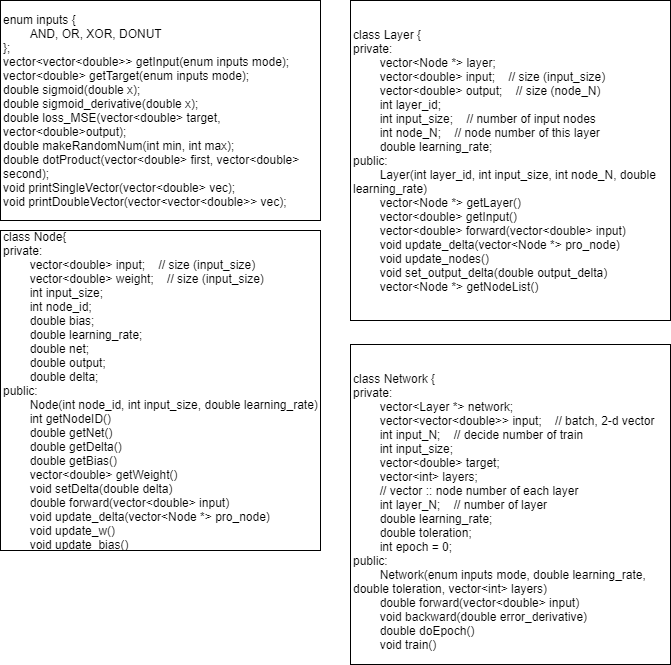

The diagram above was exported from draw.io. Its source (the exported page's mxGraphModel, read from the mxfile embedded in the PNG):
<mxGraphModel dx="1195" dy="735" grid="1" gridSize="10" guides="1" tooltips="1" connect="1" arrows="1" fold="1" page="1" pageScale="1" pageWidth="827" pageHeight="1169" math="0" shadow="0">
  <root>
    <mxCell id="0" />
    <mxCell id="1" parent="0" />
    <mxCell id="_eIUWZBe-GErafpfMWvA-3" value="&lt;div&gt;enum inputs {&lt;/div&gt;&lt;div&gt;&lt;span style=&quot;white-space: pre&quot;&gt;&#09;&lt;/span&gt;AND, OR, XOR, DONUT&lt;/div&gt;&lt;div&gt;};&lt;/div&gt;&lt;div&gt;vector&amp;lt;vector&amp;lt;double&amp;gt;&amp;gt; getInput(enum inputs mode);&lt;/div&gt;&lt;div&gt;vector&amp;lt;double&amp;gt; getTarget(enum inputs mode);&lt;/div&gt;&lt;div&gt;double sigmoid(double x);&lt;/div&gt;&lt;div&gt;double sigmoid_derivative(double x);&lt;/div&gt;&lt;div&gt;double loss_MSE(vector&amp;lt;double&amp;gt; target, vector&amp;lt;double&amp;gt;output);&lt;/div&gt;&lt;div&gt;double makeRandomNum(int min, int max);&lt;/div&gt;&lt;div&gt;double dotProduct(vector&amp;lt;double&amp;gt; first, vector&amp;lt;double&amp;gt; second);&lt;/div&gt;&lt;div&gt;void printSingleVector(vector&amp;lt;double&amp;gt; vec);&lt;/div&gt;&lt;div&gt;void printDoubleVector(vector&amp;lt;vector&amp;lt;double&amp;gt;&amp;gt; vec);&lt;/div&gt;" style="rounded=0;whiteSpace=wrap;html=1;align=left;" vertex="1" parent="1">
      <mxGeometry x="50" y="80" width="320" height="220" as="geometry" />
    </mxCell>
    <mxCell id="_eIUWZBe-GErafpfMWvA-4" value="&lt;div&gt;class Node{&lt;/div&gt;&lt;div&gt;private:&lt;/div&gt;&lt;div&gt;&lt;span style=&quot;white-space: pre&quot;&gt;&#09;&lt;/span&gt;vector&amp;lt;double&amp;gt; input;&amp;nbsp; &amp;nbsp; // size (input_size)&lt;/div&gt;&lt;div&gt;&lt;span style=&quot;white-space: pre&quot;&gt;&#09;&lt;/span&gt;vector&amp;lt;double&amp;gt; weight;&amp;nbsp; &amp;nbsp; // size (input_size)&lt;/div&gt;&lt;div&gt;&lt;span style=&quot;white-space: pre&quot;&gt;&#09;&lt;/span&gt;int input_size;&lt;/div&gt;&lt;div&gt;&lt;span style=&quot;white-space: pre&quot;&gt;&#09;&lt;/span&gt;int node_id;&lt;/div&gt;&lt;div&gt;&lt;span style=&quot;white-space: pre&quot;&gt;&#09;&lt;/span&gt;double bias;&lt;/div&gt;&lt;div&gt;&lt;span style=&quot;white-space: pre&quot;&gt;&#09;&lt;/span&gt;double learning_rate;&lt;/div&gt;&lt;div&gt;&lt;span style=&quot;white-space: pre&quot;&gt;&#09;&lt;/span&gt;double net;&lt;/div&gt;&lt;div&gt;&lt;span style=&quot;white-space: pre&quot;&gt;&#09;&lt;/span&gt;double output;&lt;/div&gt;&lt;div&gt;&lt;span style=&quot;white-space: pre&quot;&gt;&#09;&lt;/span&gt;double delta;&lt;/div&gt;&lt;div&gt;&lt;div&gt;public:&lt;/div&gt;&lt;div&gt;&lt;span style=&quot;white-space: pre&quot;&gt;&#09;&lt;/span&gt;Node(int node_id, int input_size, double learning_rate)&lt;/div&gt;&lt;/div&gt;&lt;div&gt;&lt;div&gt;&amp;nbsp; &amp;nbsp; &amp;nbsp; &amp;nbsp; int getNodeID()&lt;/div&gt;&lt;div&gt;&lt;span style=&quot;white-space: pre&quot;&gt;&#09;&lt;/span&gt;double getNet()&lt;/div&gt;&lt;div&gt;&lt;span style=&quot;white-space: pre&quot;&gt;&#09;&lt;/span&gt;double getDelta()&lt;/div&gt;&lt;div&gt;&lt;span style=&quot;white-space: pre&quot;&gt;&#09;&lt;/span&gt;double getBias()&lt;/div&gt;&lt;div&gt;&lt;span style=&quot;white-space: pre&quot;&gt;&#09;&lt;/span&gt;vector&amp;lt;double&amp;gt; getWeight()&lt;/div&gt;&lt;div&gt;&lt;span style=&quot;white-space: pre&quot;&gt;&#09;&lt;/span&gt;void setDelta(double delta)&lt;/div&gt;&lt;div&gt;&lt;span style=&quot;white-space: pre&quot;&gt;&#09;&lt;/span&gt;double forward(vector&amp;lt;double&amp;gt; input)&lt;/div&gt;&lt;/div&gt;&lt;div&gt;&amp;nbsp; &amp;nbsp; &amp;nbsp; &amp;nbsp; void update_delta(vector&amp;lt;Node *&amp;gt; pro_node)&lt;br&gt;&lt;/div&gt;&lt;div&gt;&amp;nbsp; &amp;nbsp; &amp;nbsp; &amp;nbsp; void update_w()&lt;br&gt;&lt;/div&gt;&lt;div&gt;&amp;nbsp; &amp;nbsp; &amp;nbsp; &amp;nbsp; void update_bias()&lt;br&gt;&lt;/div&gt;" style="whiteSpace=wrap;html=1;aspect=fixed;align=left;" vertex="1" parent="1">
      <mxGeometry x="50" y="310" width="320" height="320" as="geometry" />
    </mxCell>
    <mxCell id="_eIUWZBe-GErafpfMWvA-5" value="&lt;div&gt;class Layer {&lt;/div&gt;&lt;div&gt;private:&lt;/div&gt;&lt;div&gt;&lt;span style=&quot;white-space: pre&quot;&gt;&#09;&lt;/span&gt;vector&amp;lt;Node *&amp;gt; layer;&lt;/div&gt;&lt;div&gt;&lt;span style=&quot;white-space: pre&quot;&gt;&#09;&lt;/span&gt;vector&amp;lt;double&amp;gt; input;&amp;nbsp; &amp;nbsp; // size (input_size)&lt;/div&gt;&lt;div&gt;&lt;span style=&quot;white-space: pre&quot;&gt;&#09;&lt;/span&gt;vector&amp;lt;double&amp;gt; output;&amp;nbsp; &amp;nbsp; // size (node_N)&lt;/div&gt;&lt;div&gt;&lt;span style=&quot;white-space: pre&quot;&gt;&#09;&lt;/span&gt;int layer_id;&lt;/div&gt;&lt;div&gt;&lt;span style=&quot;white-space: pre&quot;&gt;&#09;&lt;/span&gt;int input_size;&amp;nbsp; &amp;nbsp; // number of input nodes&lt;/div&gt;&lt;div&gt;&lt;span style=&quot;white-space: pre&quot;&gt;&#09;&lt;/span&gt;int node_N;&amp;nbsp; &amp;nbsp; // node number of this layer&lt;/div&gt;&lt;div&gt;&lt;span style=&quot;white-space: pre&quot;&gt;&#09;&lt;/span&gt;double learning_rate;&lt;/div&gt;&lt;div&gt;public:&lt;/div&gt;&lt;div&gt;&lt;span style=&quot;white-space: pre&quot;&gt;&#09;&lt;/span&gt;Layer(int layer_id, int input_size, int node_N, double learning_rate)&lt;/div&gt;&lt;div&gt;&lt;span&gt;&amp;nbsp; &amp;nbsp; &amp;nbsp; &amp;nbsp; vector&amp;lt;Node *&amp;gt; getLayer()&amp;nbsp;&lt;/span&gt;&lt;/div&gt;&lt;div&gt;&lt;span style=&quot;white-space: pre&quot;&gt;&#09;&lt;/span&gt;vector&amp;lt;double&amp;gt; getInput()&lt;/div&gt;&lt;div&gt;&lt;span style=&quot;white-space: pre&quot;&gt;&#09;&lt;/span&gt;vector&amp;lt;double&amp;gt; forward(vector&amp;lt;double&amp;gt; input)&lt;/div&gt;&lt;div&gt;&lt;span style=&quot;white-space: pre&quot;&gt;&#09;&lt;/span&gt;void update_delta(vector&amp;lt;Node *&amp;gt; pro_node)&lt;/div&gt;&lt;div&gt;&lt;span style=&quot;white-space: pre&quot;&gt;&#09;&lt;/span&gt;void update_nodes()&lt;/div&gt;&lt;div&gt;&lt;span style=&quot;white-space: pre&quot;&gt;&#09;&lt;/span&gt;void set_output_delta(double output_delta)&lt;/div&gt;&lt;div&gt;&lt;span style=&quot;white-space: pre&quot;&gt;&#09;&lt;/span&gt;vector&amp;lt;Node *&amp;gt; getNodeList()&lt;br&gt;&lt;/div&gt;" style="whiteSpace=wrap;html=1;aspect=fixed;align=left;" vertex="1" parent="1">
      <mxGeometry x="400" y="80" width="320" height="320" as="geometry" />
    </mxCell>
    <mxCell id="_eIUWZBe-GErafpfMWvA-6" value="&lt;div&gt;&lt;br&gt;&lt;/div&gt;&lt;div&gt;class Network {&lt;/div&gt;&lt;div&gt;private:&lt;/div&gt;&lt;div&gt;&lt;span style=&quot;white-space: pre&quot;&gt;&#09;&lt;/span&gt;vector&amp;lt;Layer *&amp;gt; network;&lt;/div&gt;&lt;div&gt;&lt;span style=&quot;white-space: pre&quot;&gt;&#09;&lt;/span&gt;vector&amp;lt;vector&amp;lt;double&amp;gt;&amp;gt; input;&amp;nbsp; &amp;nbsp; // batch, 2-d vector&lt;/div&gt;&lt;div&gt;&lt;span style=&quot;white-space: pre&quot;&gt;&#09;&lt;/span&gt;int input_N;&amp;nbsp; &amp;nbsp; // decide number of train&amp;nbsp;&lt;/div&gt;&lt;div&gt;&lt;span style=&quot;white-space: pre&quot;&gt;&#09;&lt;/span&gt;int input_size;&lt;/div&gt;&lt;div&gt;&lt;span style=&quot;white-space: pre&quot;&gt;&#09;&lt;/span&gt;vector&amp;lt;double&amp;gt; target;&lt;/div&gt;&lt;div&gt;&lt;span style=&quot;white-space: pre&quot;&gt;&#09;&lt;/span&gt;vector&amp;lt;int&amp;gt; layers;&amp;nbsp; &amp;nbsp;&amp;nbsp;&lt;/div&gt;&lt;div&gt;&amp;nbsp; &amp;nbsp; &amp;nbsp; &amp;nbsp; // vector :: node number of each layer&lt;/div&gt;&lt;div&gt;&lt;span style=&quot;white-space: pre&quot;&gt;&#09;&lt;/span&gt;int layer_N;&amp;nbsp; &amp;nbsp; // number of layer&lt;/div&gt;&lt;div&gt;&lt;span style=&quot;white-space: pre&quot;&gt;&#09;&lt;/span&gt;double learning_rate;&lt;/div&gt;&lt;div&gt;&lt;span style=&quot;white-space: pre&quot;&gt;&#09;&lt;/span&gt;double toleration;&lt;/div&gt;&lt;div&gt;&lt;span style=&quot;white-space: pre&quot;&gt;&#09;&lt;/span&gt;int epoch = 0;&lt;/div&gt;&lt;div&gt;public:&lt;/div&gt;&lt;div&gt;&amp;nbsp; &amp;nbsp; &amp;nbsp; &amp;nbsp; Network(enum inputs mode, double learning_rate, double toleration, vector&amp;lt;int&amp;gt; layers)&lt;br&gt;&lt;/div&gt;&lt;div&gt;&amp;nbsp; &amp;nbsp; &amp;nbsp; &amp;nbsp;&amp;nbsp;double forward(vector&amp;lt;double&amp;gt; input)&lt;/div&gt;&lt;div&gt;&amp;nbsp; &amp;nbsp; &amp;nbsp; &amp;nbsp;&amp;nbsp;void backward(double error_derivative)&lt;/div&gt;&lt;div&gt;&amp;nbsp; &amp;nbsp; &amp;nbsp; &amp;nbsp;&amp;nbsp;double doEpoch()&lt;/div&gt;&lt;div&gt;&amp;nbsp; &amp;nbsp; &amp;nbsp; &amp;nbsp;&amp;nbsp;void train()&lt;/div&gt;" style="whiteSpace=wrap;html=1;aspect=fixed;align=left;" vertex="1" parent="1">
      <mxGeometry x="400" y="424" width="320" height="320" as="geometry" />
    </mxCell>
  </root>
</mxGraphModel>